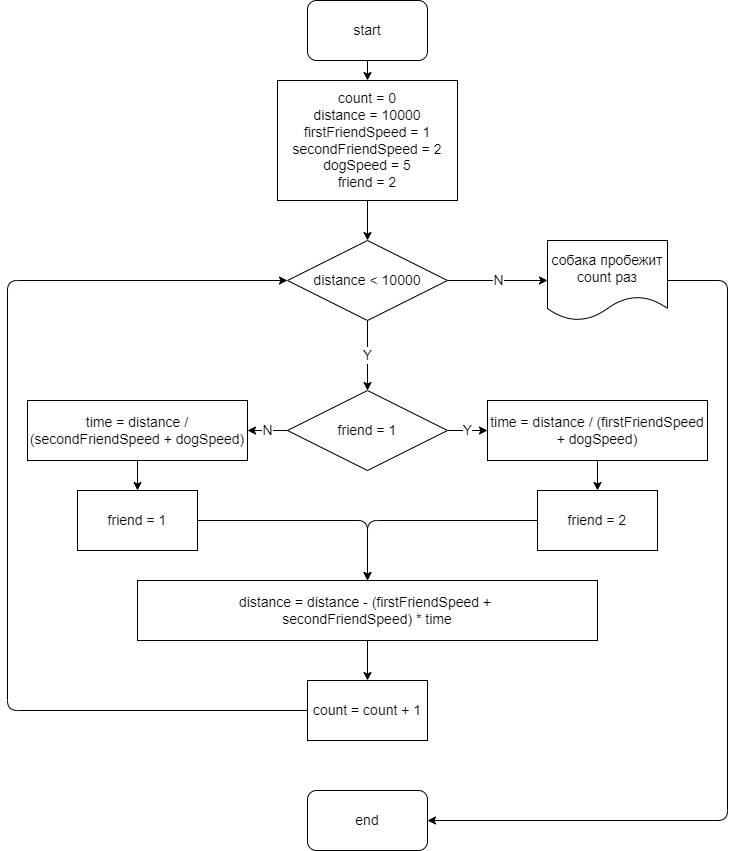

The diagram above was exported from draw.io. Its source (the exported page's mxGraphModel, read from the mxfile embedded in the PNG):
<mxGraphModel dx="1813" dy="929" grid="1" gridSize="10" guides="1" tooltips="1" connect="1" arrows="1" fold="1" page="1" pageScale="1" pageWidth="827" pageHeight="1169" math="0" shadow="0">
  <root>
    <mxCell id="0" />
    <mxCell id="1" parent="0" />
    <mxCell id="4" style="edgeStyle=none;html=1;exitX=0.5;exitY=1;exitDx=0;exitDy=0;entryX=0.5;entryY=0;entryDx=0;entryDy=0;fontSize=14;" edge="1" parent="1" source="2" target="3">
      <mxGeometry relative="1" as="geometry" />
    </mxCell>
    <mxCell id="2" value="start" style="rounded=1;whiteSpace=wrap;html=1;fontSize=14;" vertex="1" parent="1">
      <mxGeometry x="340" y="10" width="120" height="60" as="geometry" />
    </mxCell>
    <mxCell id="10" style="edgeStyle=none;html=1;exitX=0.5;exitY=1;exitDx=0;exitDy=0;entryX=0.5;entryY=0;entryDx=0;entryDy=0;fontSize=14;" edge="1" parent="1" source="3" target="5">
      <mxGeometry relative="1" as="geometry" />
    </mxCell>
    <mxCell id="3" value="count = 0&lt;br style=&quot;font-size: 14px&quot;&gt;distance = 10000&lt;br style=&quot;font-size: 14px&quot;&gt;firstFriendSpeed = 1&lt;br style=&quot;font-size: 14px&quot;&gt;secondFriendSpeed = 2&lt;br style=&quot;font-size: 14px&quot;&gt;dogSpeed = 5&lt;br style=&quot;font-size: 14px&quot;&gt;friend = 2" style="whiteSpace=wrap;html=1;fontSize=14;" vertex="1" parent="1">
      <mxGeometry x="310" y="90" width="180" height="120" as="geometry" />
    </mxCell>
    <mxCell id="7" value="N" style="edgeStyle=none;html=1;fontSize=14;" edge="1" parent="1" source="5" target="6">
      <mxGeometry relative="1" as="geometry" />
    </mxCell>
    <mxCell id="11" value="Y" style="edgeStyle=none;html=1;exitX=0.5;exitY=1;exitDx=0;exitDy=0;fontSize=14;entryX=0.5;entryY=0;entryDx=0;entryDy=0;" edge="1" parent="1" source="5" target="12">
      <mxGeometry relative="1" as="geometry">
        <mxPoint x="400" y="390" as="targetPoint" />
      </mxGeometry>
    </mxCell>
    <mxCell id="5" value="distance &amp;lt; 10000" style="rhombus;whiteSpace=wrap;html=1;fontSize=14;" vertex="1" parent="1">
      <mxGeometry x="320" y="250" width="160" height="80" as="geometry" />
    </mxCell>
    <mxCell id="9" value="" style="edgeStyle=none;html=1;fontSize=14;entryX=1;entryY=0.5;entryDx=0;entryDy=0;" edge="1" parent="1" source="6" target="8">
      <mxGeometry relative="1" as="geometry">
        <Array as="points">
          <mxPoint x="760" y="290" />
          <mxPoint x="760" y="830" />
        </Array>
      </mxGeometry>
    </mxCell>
    <mxCell id="6" value="собака пробежит count раз" style="shape=document;whiteSpace=wrap;html=1;boundedLbl=1;fontSize=14;" vertex="1" parent="1">
      <mxGeometry x="580" y="250" width="120" height="80" as="geometry" />
    </mxCell>
    <mxCell id="8" value="end" style="rounded=1;whiteSpace=wrap;html=1;fontSize=14;" vertex="1" parent="1">
      <mxGeometry x="340" y="800" width="120" height="60" as="geometry" />
    </mxCell>
    <mxCell id="16" value="N" style="edgeStyle=none;html=1;exitX=0;exitY=0.5;exitDx=0;exitDy=0;entryX=1;entryY=0.5;entryDx=0;entryDy=0;fontSize=14;" edge="1" parent="1" source="12" target="14">
      <mxGeometry relative="1" as="geometry" />
    </mxCell>
    <mxCell id="17" value="Y" style="edgeStyle=none;html=1;exitX=1;exitY=0.5;exitDx=0;exitDy=0;entryX=0;entryY=0.5;entryDx=0;entryDy=0;fontSize=14;" edge="1" parent="1" source="12" target="15">
      <mxGeometry relative="1" as="geometry" />
    </mxCell>
    <mxCell id="12" value="friend = 1" style="rhombus;whiteSpace=wrap;html=1;fontSize=14;" vertex="1" parent="1">
      <mxGeometry x="320" y="400" width="160" height="80" as="geometry" />
    </mxCell>
    <mxCell id="26" style="edgeStyle=none;html=1;exitX=0.5;exitY=1;exitDx=0;exitDy=0;entryX=0.5;entryY=0;entryDx=0;entryDy=0;fontSize=14;" edge="1" parent="1" source="14" target="19">
      <mxGeometry relative="1" as="geometry" />
    </mxCell>
    <mxCell id="14" value="time = distance / (secondFriendSpeed + dogSpeed)" style="rounded=0;whiteSpace=wrap;html=1;fontSize=14;" vertex="1" parent="1">
      <mxGeometry x="60" y="410" width="220" height="60" as="geometry" />
    </mxCell>
    <mxCell id="27" style="edgeStyle=none;html=1;exitX=0.5;exitY=1;exitDx=0;exitDy=0;entryX=0.5;entryY=0;entryDx=0;entryDy=0;fontSize=14;" edge="1" parent="1" source="15" target="18">
      <mxGeometry relative="1" as="geometry" />
    </mxCell>
    <mxCell id="15" value="time = distance / (firstFriendSpeed + dogSpeed)" style="rounded=0;whiteSpace=wrap;html=1;fontSize=14;" vertex="1" parent="1">
      <mxGeometry x="520" y="410" width="220" height="60" as="geometry" />
    </mxCell>
    <mxCell id="22" style="edgeStyle=none;html=1;exitX=0;exitY=0.5;exitDx=0;exitDy=0;entryX=0.5;entryY=0;entryDx=0;entryDy=0;fontSize=14;" edge="1" parent="1" source="18" target="20">
      <mxGeometry relative="1" as="geometry">
        <Array as="points">
          <mxPoint x="400" y="530" />
        </Array>
      </mxGeometry>
    </mxCell>
    <mxCell id="18" value="friend = 2" style="rounded=0;whiteSpace=wrap;html=1;fontSize=14;" vertex="1" parent="1">
      <mxGeometry x="570" y="500" width="120" height="60" as="geometry" />
    </mxCell>
    <mxCell id="21" style="edgeStyle=none;html=1;exitX=1;exitY=0.5;exitDx=0;exitDy=0;entryX=0.5;entryY=0;entryDx=0;entryDy=0;fontSize=14;" edge="1" parent="1" source="19" target="20">
      <mxGeometry relative="1" as="geometry">
        <Array as="points">
          <mxPoint x="400" y="530" />
        </Array>
      </mxGeometry>
    </mxCell>
    <mxCell id="19" value="friend = 1" style="rounded=0;whiteSpace=wrap;html=1;fontSize=14;" vertex="1" parent="1">
      <mxGeometry x="110" y="500" width="120" height="60" as="geometry" />
    </mxCell>
    <mxCell id="24" value="" style="edgeStyle=none;html=1;fontSize=14;" edge="1" parent="1" source="20" target="23">
      <mxGeometry relative="1" as="geometry" />
    </mxCell>
    <mxCell id="20" value="&lt;span&gt;distance =&amp;nbsp;&lt;/span&gt;distance -&lt;span&gt;&amp;nbsp;(&lt;/span&gt;firstFriendSpeed +&amp;nbsp;&lt;span&gt;&lt;br&gt;secondFriendSpeed) * time&lt;/span&gt;" style="rounded=0;whiteSpace=wrap;html=1;fontSize=14;" vertex="1" parent="1">
      <mxGeometry x="170" y="590" width="460" height="60" as="geometry" />
    </mxCell>
    <mxCell id="25" style="edgeStyle=none;html=1;exitX=0;exitY=0.5;exitDx=0;exitDy=0;entryX=0;entryY=0.5;entryDx=0;entryDy=0;fontSize=14;" edge="1" parent="1" source="23" target="5">
      <mxGeometry relative="1" as="geometry">
        <Array as="points">
          <mxPoint x="40" y="720" />
          <mxPoint x="40" y="290" />
        </Array>
      </mxGeometry>
    </mxCell>
    <mxCell id="23" value="count = count + 1" style="rounded=0;whiteSpace=wrap;html=1;fontSize=14;" vertex="1" parent="1">
      <mxGeometry x="340" y="690" width="120" height="60" as="geometry" />
    </mxCell>
  </root>
</mxGraphModel>